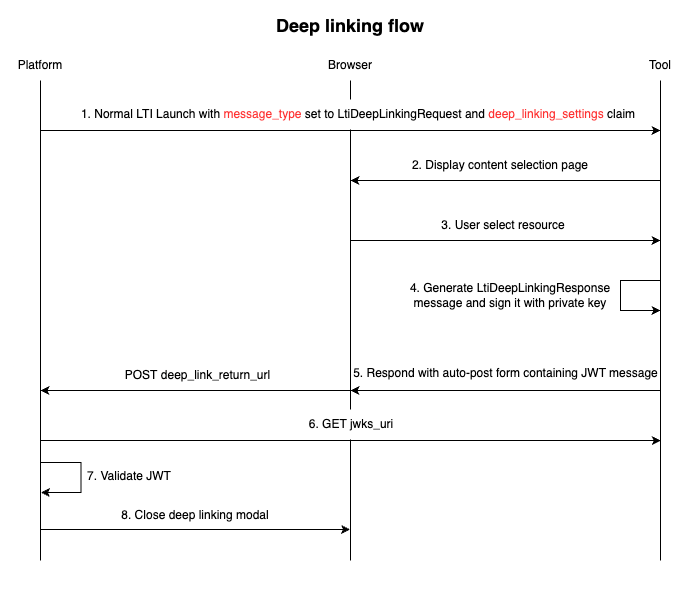

The diagram above was exported from draw.io. Its source (the exported page's mxGraphModel, read from the mxfile embedded in the PNG):
<mxGraphModel dx="1481" dy="806" grid="1" gridSize="10" guides="1" tooltips="1" connect="1" arrows="1" fold="1" page="1" pageScale="1" pageWidth="850" pageHeight="1100" math="0" shadow="0">
  <root>
    <mxCell id="0" />
    <mxCell id="1" parent="0" />
    <mxCell id="2" value="" style="rounded=0;whiteSpace=wrap;html=1;strokeColor=none;" vertex="1" parent="1">
      <mxGeometry x="75" y="3430" width="690" height="590" as="geometry" />
    </mxCell>
    <mxCell id="3" value="" style="endArrow=none;html=1;rounded=0;" edge="1" parent="1">
      <mxGeometry width="50" height="50" relative="1" as="geometry">
        <mxPoint x="115" y="3990" as="sourcePoint" />
        <mxPoint x="115" y="3510" as="targetPoint" />
      </mxGeometry>
    </mxCell>
    <mxCell id="4" value="Platform" style="text;html=1;align=center;verticalAlign=middle;whiteSpace=wrap;rounded=0;" vertex="1" parent="1">
      <mxGeometry x="85" y="3480" width="60" height="30" as="geometry" />
    </mxCell>
    <mxCell id="5" value="" style="endArrow=none;html=1;rounded=0;" edge="1" parent="1">
      <mxGeometry width="50" height="50" relative="1" as="geometry">
        <mxPoint x="425" y="3990" as="sourcePoint" />
        <mxPoint x="425" y="3510" as="targetPoint" />
      </mxGeometry>
    </mxCell>
    <mxCell id="6" value="Browser" style="text;html=1;align=center;verticalAlign=middle;whiteSpace=wrap;rounded=0;" vertex="1" parent="1">
      <mxGeometry x="395" y="3480" width="60" height="30" as="geometry" />
    </mxCell>
    <mxCell id="7" value="&lt;h2&gt;Deep linking flow&lt;/h2&gt;" style="text;html=1;align=center;verticalAlign=middle;whiteSpace=wrap;rounded=0;" vertex="1" parent="1">
      <mxGeometry x="285" y="3440" width="280" height="30" as="geometry" />
    </mxCell>
    <mxCell id="8" value="" style="endArrow=none;html=1;rounded=0;entryX=0.5;entryY=1;entryDx=0;entryDy=0;" edge="1" target="9" parent="1">
      <mxGeometry width="50" height="50" relative="1" as="geometry">
        <mxPoint x="735" y="3990" as="sourcePoint" />
        <mxPoint x="736" y="3520" as="targetPoint" />
      </mxGeometry>
    </mxCell>
    <mxCell id="9" value="Tool" style="text;html=1;align=center;verticalAlign=middle;whiteSpace=wrap;rounded=0;" vertex="1" parent="1">
      <mxGeometry x="705" y="3480" width="60" height="30" as="geometry" />
    </mxCell>
    <mxCell id="10" value="" style="endArrow=classic;html=1;rounded=0;" edge="1" parent="1">
      <mxGeometry width="50" height="50" relative="1" as="geometry">
        <mxPoint x="425" y="3670" as="sourcePoint" />
        <mxPoint x="735" y="3670" as="targetPoint" />
      </mxGeometry>
    </mxCell>
    <mxCell id="11" value="" style="endArrow=classic;html=1;rounded=0;" edge="1" parent="1">
      <mxGeometry width="50" height="50" relative="1" as="geometry">
        <mxPoint x="114.5" y="3560" as="sourcePoint" />
        <mxPoint x="735" y="3560" as="targetPoint" />
      </mxGeometry>
    </mxCell>
    <mxCell id="12" value="1. Normal LTI Launch with &lt;font color=&quot;#ff3333&quot;&gt;message_type&lt;/font&gt; set to LtiDeepLinkingRequest and &lt;font color=&quot;#ff3333&quot;&gt;deep_linking_settings&lt;/font&gt; claim" style="text;html=1;align=center;verticalAlign=middle;whiteSpace=wrap;rounded=0;fillColor=default;" vertex="1" parent="1">
      <mxGeometry x="143" y="3529" width="580" height="30" as="geometry" />
    </mxCell>
    <mxCell id="13" value="" style="endArrow=classic;html=1;rounded=0;" edge="1" parent="1">
      <mxGeometry width="50" height="50" relative="1" as="geometry">
        <mxPoint x="735" y="3610" as="sourcePoint" />
        <mxPoint x="425" y="3610" as="targetPoint" />
      </mxGeometry>
    </mxCell>
    <mxCell id="14" value="2. Display content selection page" style="text;html=1;align=center;verticalAlign=middle;whiteSpace=wrap;rounded=0;" vertex="1" parent="1">
      <mxGeometry x="455" y="3580" width="240" height="30" as="geometry" />
    </mxCell>
    <mxCell id="15" value="3. User select resource" style="text;html=1;align=center;verticalAlign=middle;whiteSpace=wrap;rounded=0;" vertex="1" parent="1">
      <mxGeometry x="458.12" y="3640" width="240" height="30" as="geometry" />
    </mxCell>
    <mxCell id="16" value="" style="endArrow=classic;html=1;rounded=0;" edge="1" parent="1">
      <mxGeometry width="50" height="50" relative="1" as="geometry">
        <mxPoint x="735" y="3710" as="sourcePoint" />
        <mxPoint x="735" y="3740" as="targetPoint" />
        <Array as="points">
          <mxPoint x="695" y="3710" />
          <mxPoint x="695" y="3740" />
        </Array>
      </mxGeometry>
    </mxCell>
    <mxCell id="17" value="4. Generate&amp;nbsp;LtiDeepLinkingResponse message and sign it with private key" style="text;html=1;align=center;verticalAlign=middle;whiteSpace=wrap;rounded=0;" vertex="1" parent="1">
      <mxGeometry x="480" y="3710" width="210" height="30" as="geometry" />
    </mxCell>
    <mxCell id="18" value="" style="endArrow=classic;html=1;rounded=0;" edge="1" parent="1">
      <mxGeometry width="50" height="50" relative="1" as="geometry">
        <mxPoint x="735" y="3820" as="sourcePoint" />
        <mxPoint x="425" y="3820" as="targetPoint" />
      </mxGeometry>
    </mxCell>
    <mxCell id="19" value="5. Respond with auto-post form containing JWT message" style="text;html=1;align=center;verticalAlign=middle;whiteSpace=wrap;rounded=0;" vertex="1" parent="1">
      <mxGeometry x="425" y="3788" width="311.38" height="30" as="geometry" />
    </mxCell>
    <mxCell id="20" value="" style="endArrow=classic;html=1;rounded=0;" edge="1" parent="1">
      <mxGeometry width="50" height="50" relative="1" as="geometry">
        <mxPoint x="425" y="3820" as="sourcePoint" />
        <mxPoint x="115" y="3820" as="targetPoint" />
      </mxGeometry>
    </mxCell>
    <mxCell id="21" value="POST&amp;nbsp;deep_link_return_url" style="text;html=1;align=center;verticalAlign=middle;whiteSpace=wrap;rounded=0;" vertex="1" parent="1">
      <mxGeometry x="124.5" y="3790" width="296.88" height="30" as="geometry" />
    </mxCell>
    <mxCell id="22" value="" style="endArrow=classic;html=1;rounded=0;" edge="1" parent="1">
      <mxGeometry width="50" height="50" relative="1" as="geometry">
        <mxPoint x="114.75" y="3870" as="sourcePoint" />
        <mxPoint x="735.25" y="3870" as="targetPoint" />
      </mxGeometry>
    </mxCell>
    <mxCell id="23" value="6. GET jwks_uri" style="text;html=1;align=center;verticalAlign=middle;whiteSpace=wrap;rounded=0;fillColor=default;" vertex="1" parent="1">
      <mxGeometry x="369.5" y="3839" width="112" height="30" as="geometry" />
    </mxCell>
    <mxCell id="24" value="" style="endArrow=classic;html=1;rounded=0;" edge="1" parent="1">
      <mxGeometry width="50" height="50" relative="1" as="geometry">
        <mxPoint x="115.5" y="3892" as="sourcePoint" />
        <mxPoint x="115.5" y="3922" as="targetPoint" />
        <Array as="points">
          <mxPoint x="155.5" y="3892" />
          <mxPoint x="155.5" y="3922" />
        </Array>
      </mxGeometry>
    </mxCell>
    <mxCell id="25" value="7. Validate JWT" style="text;html=1;align=center;verticalAlign=middle;whiteSpace=wrap;rounded=0;" vertex="1" parent="1">
      <mxGeometry x="160" y="3891" width="87.5" height="30" as="geometry" />
    </mxCell>
    <mxCell id="26" value="" style="endArrow=classic;html=1;rounded=0;" edge="1" parent="1">
      <mxGeometry width="50" height="50" relative="1" as="geometry">
        <mxPoint x="114.50999999999999" y="3959" as="sourcePoint" />
        <mxPoint x="424.51" y="3959" as="targetPoint" />
      </mxGeometry>
    </mxCell>
    <mxCell id="27" value="8. Close deep linking modal" style="text;html=1;align=center;verticalAlign=middle;whiteSpace=wrap;rounded=0;" vertex="1" parent="1">
      <mxGeometry x="149.51" y="3930" width="240" height="30" as="geometry" />
    </mxCell>
  </root>
</mxGraphModel>